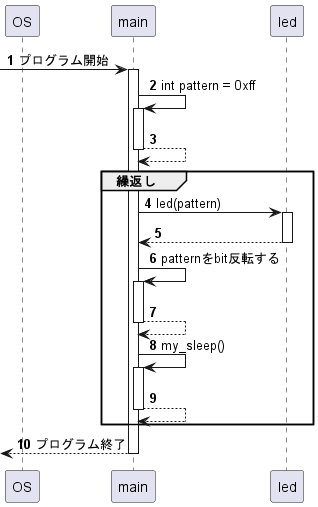

The diagram above was rendered by PlantUML. Its source (embedded in the PNG):
@startuml
autonumber
participant OS
participant main
participant led

autoactivate on


[-> main : プログラム開始

'loop	メインループ
main -> main : int pattern = 0xff
return
group	繰返し
main -> led : led(pattern)
return
main->main : patternをbit反転する
return
main->main : my_sleep()
return
end
return プログラム終了
@enduml